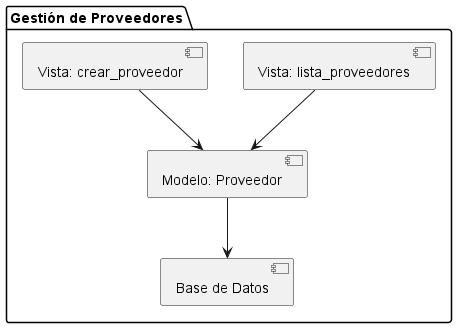

The diagram above was rendered by PlantUML. Its source (embedded in the PNG):
@startuml
package "Gestión de Proveedores" {
    [Vista: lista_proveedores] --> [Modelo: Proveedor]
    [Vista: crear_proveedor] --> [Modelo: Proveedor]
    [Modelo: Proveedor] --> [Base de Datos]
}
@enduml